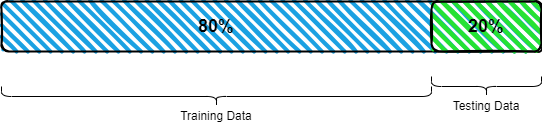

The diagram above was exported from draw.io. Its source (the exported page's mxGraphModel, read from the mxfile embedded in the PNG):
<mxGraphModel dx="1290" dy="569" grid="1" gridSize="10" guides="1" tooltips="1" connect="1" arrows="1" fold="1" page="1" pageScale="1" pageWidth="850" pageHeight="1100" math="0" shadow="0">
  <root>
    <mxCell id="0" />
    <mxCell id="1" parent="0" />
    <mxCell id="9Hzh6RT_Np_A3KK-TerY-1" value="&lt;b&gt;&lt;font style=&quot;font-size: 18px;&quot;&gt;80%&amp;nbsp; &amp;nbsp; &amp;nbsp; &amp;nbsp; &amp;nbsp; &amp;nbsp; &amp;nbsp; &amp;nbsp; &amp;nbsp; &amp;nbsp; &amp;nbsp;&amp;nbsp;&lt;/font&gt;&lt;/b&gt;" style="rounded=1;whiteSpace=wrap;html=1;strokeWidth=2;fillWeight=4;hachureGap=8;hachureAngle=45;fillColor=#1ba1e2;sketch=1;" vertex="1" parent="1">
      <mxGeometry x="150" y="190" width="540" height="50" as="geometry" />
    </mxCell>
    <mxCell id="9Hzh6RT_Np_A3KK-TerY-2" value="&lt;b&gt;&lt;font style=&quot;font-size: 18px;&quot;&gt;20%&lt;/font&gt;&lt;/b&gt;" style="rounded=1;whiteSpace=wrap;html=1;strokeWidth=2;fillWeight=4;hachureGap=8;hachureAngle=45;fillColor=#26E233;sketch=1;" vertex="1" parent="1">
      <mxGeometry x="580" y="190" width="110" height="50" as="geometry" />
    </mxCell>
    <mxCell id="9Hzh6RT_Np_A3KK-TerY-4" value="" style="shape=curlyBracket;whiteSpace=wrap;html=1;rounded=1;labelPosition=left;verticalLabelPosition=middle;align=right;verticalAlign=middle;rotation=-90;size=0.5;" vertex="1" parent="1">
      <mxGeometry x="355" y="70" width="20" height="430" as="geometry" />
    </mxCell>
    <mxCell id="9Hzh6RT_Np_A3KK-TerY-5" value="" style="shape=curlyBracket;whiteSpace=wrap;html=1;rounded=1;labelPosition=left;verticalLabelPosition=middle;align=right;verticalAlign=middle;rotation=-90;" vertex="1" parent="1">
      <mxGeometry x="625" y="220" width="20" height="110" as="geometry" />
    </mxCell>
    <mxCell id="9Hzh6RT_Np_A3KK-TerY-6" value="Training Data" style="text;strokeColor=none;align=center;fillColor=none;html=1;verticalAlign=middle;whiteSpace=wrap;rounded=0;" vertex="1" parent="1">
      <mxGeometry x="315" y="290" width="100" height="30" as="geometry" />
    </mxCell>
    <mxCell id="9Hzh6RT_Np_A3KK-TerY-7" value="Testing Data" style="text;strokeColor=none;align=center;fillColor=none;html=1;verticalAlign=middle;whiteSpace=wrap;rounded=0;" vertex="1" parent="1">
      <mxGeometry x="595" y="280" width="80" height="30" as="geometry" />
    </mxCell>
  </root>
</mxGraphModel>